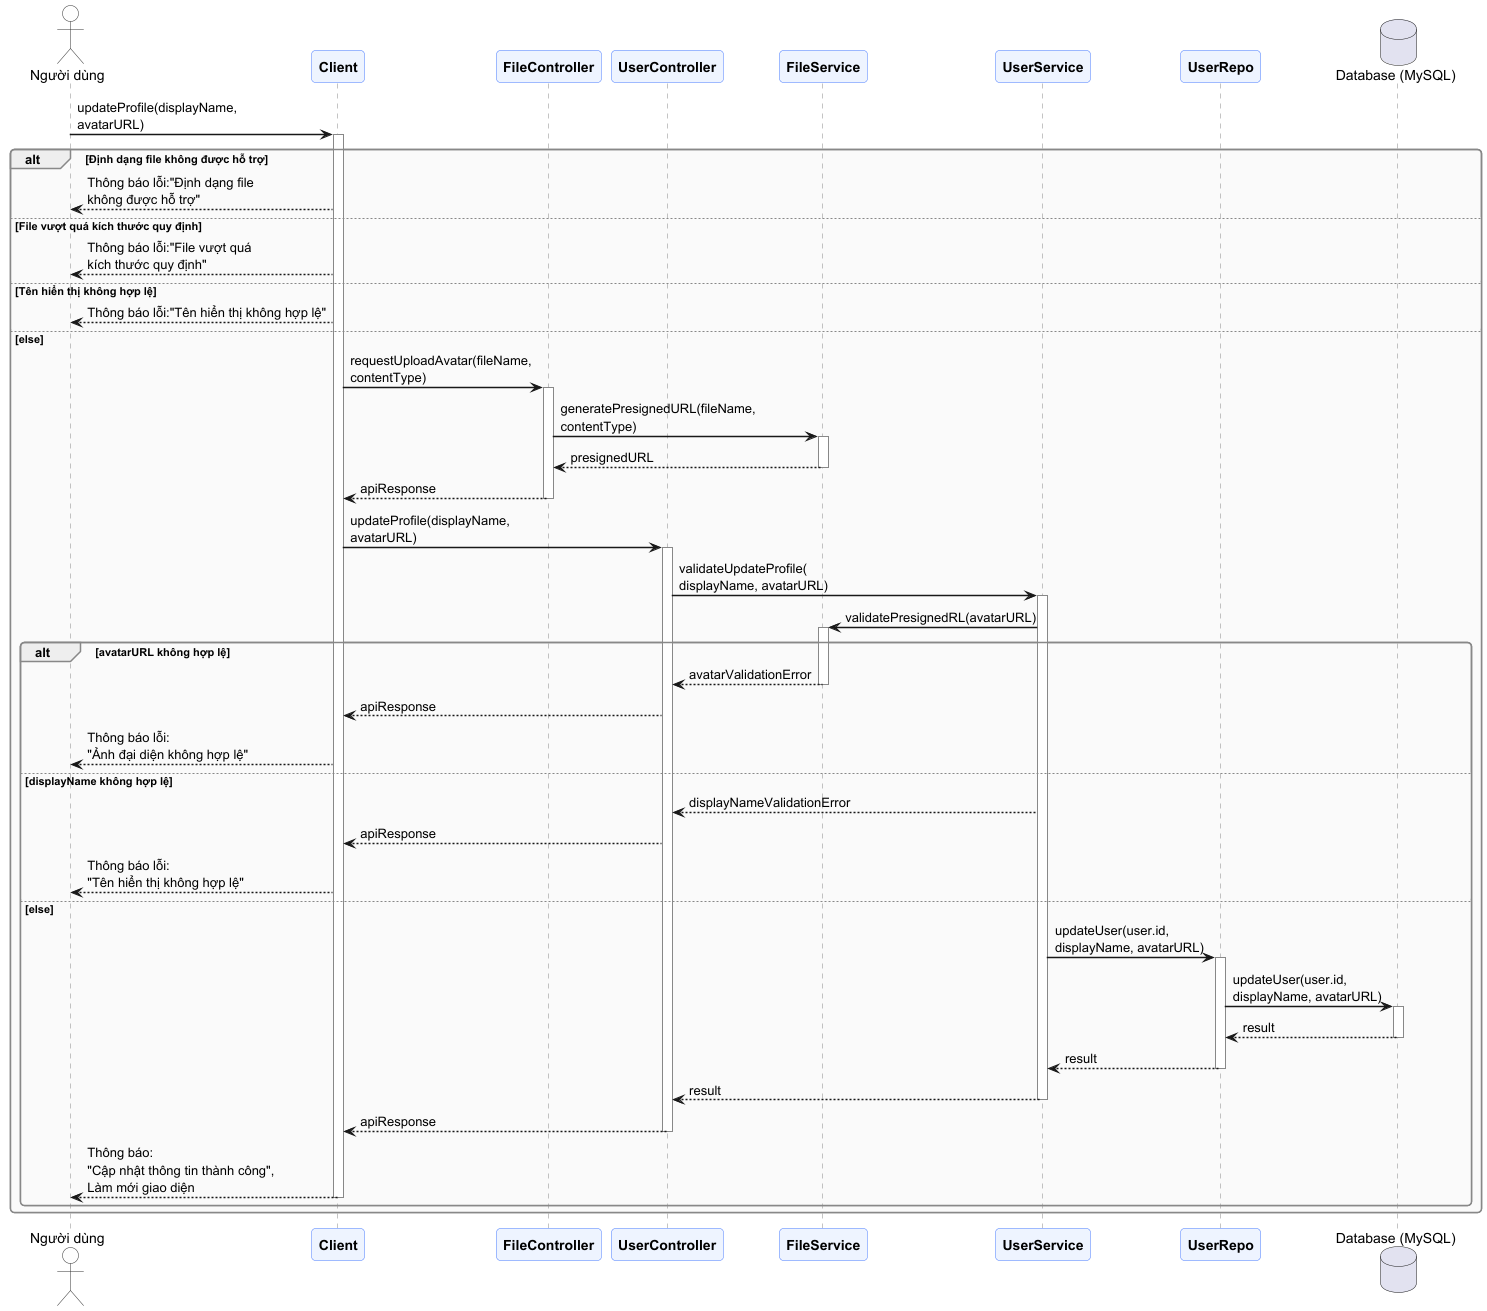

The diagram above was rendered by PlantUML. Its source (embedded in the PNG):
@startuml

skinparam sequenceArrowThickness 1.5
skinparam roundcorner 8
skinparam responseMessageBelowArrow true
skinparam sequenceGroupBorderThickness 1.5

skinparam participant {
    BackgroundColor #EEF4FF
    BorderColor     #4A7CFF
    FontStyle       Bold
}
skinparam actor {
    BackgroundColor #FEFEFE
    BorderColor     #333333
}
skinparam sequence {
    LifeLineBorderColor  #888888
    GroupBorderColor     #888888
    GroupBodyBackgroundColor #FAFAFA
    DividerBackgroundColor   #E8E8E8
}

actor "Người dùng" as User
participant "Client" as client
participant "FileController" as fileController
participant "UserController" as controller
participant "FileService" as fileService
participant "UserService" as service
participant "UserRepo" as repo
database "Database (MySQL)" as DB

User -> client: updateProfile(displayName,\navatarURL)
activate client

alt Định dạng file không được hỗ trợ
    client --> User : Thông báo lỗi:"Định dạng file\nkhông được hỗ trợ"
else File vượt quá kích thước quy định
    client --> User : Thông báo lỗi:"File vượt quá\nkích thước quy định"
else Tên hiển thị không hợp lệ
    client --> User : Thông báo lỗi:"Tên hiển thị không hợp lệ"
else else
    client -> fileController: requestUploadAvatar(fileName,\ncontentType)
    activate fileController

    fileController -> fileService: generatePresignedURL(fileName,\ncontentType)
    activate fileService

    fileService --> fileController: presignedURL
    deactivate fileService

    fileController --> client: apiResponse
    deactivate fileController

    client -> controller : updateProfile(displayName,\navatarURL)
    activate controller

    controller -> service : validateUpdateProfile(\ndisplayName, avatarURL)
    activate service

    service -> fileService : validatePresignedRL(avatarURL)
    activate fileService

    alt avatarURL không hợp lệ
        fileService --> controller : avatarValidationError
        deactivate fileService

        controller --> client : apiResponse
        client --> User : Thông báo lỗi:\n"Ảnh đại diện không hợp lệ"

    else displayName không hợp lệ
        service --> controller : displayNameValidationError
        controller --> client : apiResponse
        client --> User : Thông báo lỗi:\n"Tên hiển thị không hợp lệ"

    else else
        service -> repo : updateUser(user.id,\ndisplayName, avatarURL)
        activate repo

        repo -> DB : updateUser(user.id,\ndisplayName, avatarURL)
        activate DB

        DB --> repo : result
        deactivate DB

        repo --> service : result
        deactivate repo

        service --> controller : result
        deactivate service

        controller --> client : apiResponse
        deactivate controller

        client --> User : Thông báo:\n"Cập nhật thông tin thành công",\nLàm mới giao diện
    
        deactivate service
        deactivate controller
        deactivate client
    end
end
@enduml